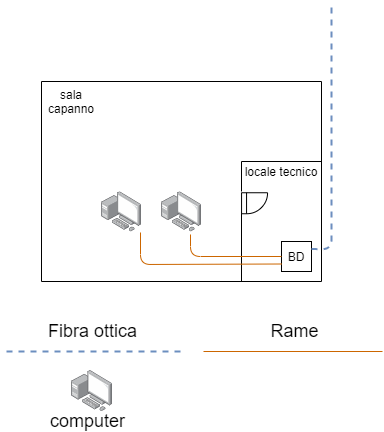

The diagram above was exported from draw.io. Its source (the exported page's mxGraphModel, read from the mxfile embedded in the PNG):
<mxGraphModel dx="1138" dy="690" grid="1" gridSize="10" guides="1" tooltips="1" connect="1" arrows="1" fold="1" page="0" pageScale="1" pageWidth="827" pageHeight="1169" math="0" shadow="0">
  <root>
    <mxCell id="tJ49xdH5jvsay-PJcqkd-0" />
    <mxCell id="tJ49xdH5jvsay-PJcqkd-1" parent="tJ49xdH5jvsay-PJcqkd-0" />
    <mxCell id="tJ49xdH5jvsay-PJcqkd-2" value="" style="endArrow=none;html=1;" parent="tJ49xdH5jvsay-PJcqkd-1" edge="1">
      <mxGeometry width="50" height="50" relative="1" as="geometry">
        <mxPoint x="240" y="400" as="sourcePoint" />
        <mxPoint x="240" y="200" as="targetPoint" />
      </mxGeometry>
    </mxCell>
    <mxCell id="tJ49xdH5jvsay-PJcqkd-3" value="" style="endArrow=none;html=1;" parent="tJ49xdH5jvsay-PJcqkd-1" edge="1">
      <mxGeometry width="50" height="50" relative="1" as="geometry">
        <mxPoint x="240" y="400" as="sourcePoint" />
        <mxPoint x="520" y="400" as="targetPoint" />
      </mxGeometry>
    </mxCell>
    <mxCell id="tJ49xdH5jvsay-PJcqkd-4" value="" style="endArrow=none;html=1;" parent="tJ49xdH5jvsay-PJcqkd-1" edge="1">
      <mxGeometry width="50" height="50" relative="1" as="geometry">
        <mxPoint x="520" y="400" as="sourcePoint" />
        <mxPoint x="520" y="200" as="targetPoint" />
      </mxGeometry>
    </mxCell>
    <mxCell id="tJ49xdH5jvsay-PJcqkd-5" value="" style="endArrow=none;html=1;" parent="tJ49xdH5jvsay-PJcqkd-1" edge="1">
      <mxGeometry width="50" height="50" relative="1" as="geometry">
        <mxPoint x="240" y="200" as="sourcePoint" />
        <mxPoint x="520" y="200" as="targetPoint" />
      </mxGeometry>
    </mxCell>
    <mxCell id="tJ49xdH5jvsay-PJcqkd-6" value="sala capanno" style="text;html=1;strokeColor=none;fillColor=none;align=center;verticalAlign=middle;whiteSpace=wrap;rounded=0;" parent="tJ49xdH5jvsay-PJcqkd-1" vertex="1">
      <mxGeometry x="250" y="210" width="40" height="20" as="geometry" />
    </mxCell>
    <mxCell id="tJ49xdH5jvsay-PJcqkd-7" value="" style="endArrow=none;html=1;" parent="tJ49xdH5jvsay-PJcqkd-1" edge="1">
      <mxGeometry width="50" height="50" relative="1" as="geometry">
        <mxPoint x="440" y="280" as="sourcePoint" />
        <mxPoint x="520" y="280" as="targetPoint" />
      </mxGeometry>
    </mxCell>
    <mxCell id="tJ49xdH5jvsay-PJcqkd-8" value="" style="endArrow=none;html=1;" parent="tJ49xdH5jvsay-PJcqkd-1" edge="1">
      <mxGeometry width="50" height="50" relative="1" as="geometry">
        <mxPoint x="440" y="400" as="sourcePoint" />
        <mxPoint x="440" y="330" as="targetPoint" />
      </mxGeometry>
    </mxCell>
    <mxCell id="tJ49xdH5jvsay-PJcqkd-9" value="" style="endArrow=none;html=1;" parent="tJ49xdH5jvsay-PJcqkd-1" edge="1">
      <mxGeometry width="50" height="50" relative="1" as="geometry">
        <mxPoint x="440" y="310" as="sourcePoint" />
        <mxPoint x="440" y="280" as="targetPoint" />
      </mxGeometry>
    </mxCell>
    <mxCell id="tJ49xdH5jvsay-PJcqkd-10" value="locale tecnico" style="text;html=1;strokeColor=none;fillColor=none;align=center;verticalAlign=middle;whiteSpace=wrap;rounded=0;" parent="tJ49xdH5jvsay-PJcqkd-1" vertex="1">
      <mxGeometry x="440" y="280" width="80" height="20" as="geometry" />
    </mxCell>
    <mxCell id="tJ49xdH5jvsay-PJcqkd-11" value="" style="verticalLabelPosition=bottom;html=1;verticalAlign=top;align=center;shape=mxgraph.floorplan.doorRight;aspect=fixed;rotation=-90;" parent="tJ49xdH5jvsay-PJcqkd-1" vertex="1">
      <mxGeometry x="440.72" y="310.59" width="21" height="22.32" as="geometry" />
    </mxCell>
    <mxCell id="gCfRtxj3VGFhgAtIUeYk-0" value="" style="points=[];aspect=fixed;html=1;align=center;shadow=0;dashed=0;image;image=img/lib/allied_telesis/computer_and_terminals/Personal_Computer_with_Server.svg;" parent="tJ49xdH5jvsay-PJcqkd-1" vertex="1">
      <mxGeometry x="300" y="310.31" width="40" height="40" as="geometry" />
    </mxCell>
    <mxCell id="gCfRtxj3VGFhgAtIUeYk-1" value="" style="points=[];aspect=fixed;html=1;align=center;shadow=0;dashed=0;image;image=img/lib/allied_telesis/computer_and_terminals/Personal_Computer_with_Server.svg;" parent="tJ49xdH5jvsay-PJcqkd-1" vertex="1">
      <mxGeometry x="360" y="310.31" width="40" height="40" as="geometry" />
    </mxCell>
    <mxCell id="efnL1IIQ_zbMEwpxUeBd-0" value="BD" style="rounded=0;whiteSpace=wrap;html=1;" vertex="1" parent="tJ49xdH5jvsay-PJcqkd-1">
      <mxGeometry x="480" y="360" width="30" height="30" as="geometry" />
    </mxCell>
    <mxCell id="efnL1IIQ_zbMEwpxUeBd-1" value="" style="endArrow=none;html=1;strokeColor=#CC6600;strokeWidth=1;exitX=0.975;exitY=1.017;exitDx=0;exitDy=0;exitPerimeter=0;entryX=0;entryY=0.75;entryDx=0;entryDy=0;" edge="1" parent="tJ49xdH5jvsay-PJcqkd-1" source="gCfRtxj3VGFhgAtIUeYk-0" target="efnL1IIQ_zbMEwpxUeBd-0">
      <mxGeometry width="50" height="50" relative="1" as="geometry">
        <mxPoint x="100" y="190" as="sourcePoint" />
        <mxPoint x="150" y="140" as="targetPoint" />
        <Array as="points">
          <mxPoint x="339" y="383" />
        </Array>
      </mxGeometry>
    </mxCell>
    <mxCell id="efnL1IIQ_zbMEwpxUeBd-2" value="" style="endArrow=none;html=1;strokeColor=#CC6600;strokeWidth=1;exitX=0.725;exitY=1.067;exitDx=0;exitDy=0;exitPerimeter=0;entryX=0;entryY=0.5;entryDx=0;entryDy=0;" edge="1" parent="tJ49xdH5jvsay-PJcqkd-1" source="gCfRtxj3VGFhgAtIUeYk-1" target="efnL1IIQ_zbMEwpxUeBd-0">
      <mxGeometry width="50" height="50" relative="1" as="geometry">
        <mxPoint x="250" y="190" as="sourcePoint" />
        <mxPoint x="300" y="140" as="targetPoint" />
        <Array as="points">
          <mxPoint x="389" y="375" />
        </Array>
      </mxGeometry>
    </mxCell>
    <mxCell id="efnL1IIQ_zbMEwpxUeBd-3" value="" style="endArrow=none;dashed=1;html=1;strokeWidth=2;exitX=1;exitY=0.25;exitDx=0;exitDy=0;fillColor=#dae8fc;strokeColor=#6c8ebf;" edge="1" parent="tJ49xdH5jvsay-PJcqkd-1" source="efnL1IIQ_zbMEwpxUeBd-0">
      <mxGeometry width="50" height="50" relative="1" as="geometry">
        <mxPoint x="570" y="200" as="sourcePoint" />
        <mxPoint x="530" y="120" as="targetPoint" />
        <Array as="points">
          <mxPoint x="530" y="368" />
        </Array>
      </mxGeometry>
    </mxCell>
    <mxCell id="xgYmecl-QMEjjSeEhQ6V-0" value="" style="endArrow=none;dashed=1;html=1;strokeWidth=2;fillColor=#dae8fc;strokeColor=#6c8ebf;exitX=0;exitY=0.5;exitDx=0;exitDy=0;" edge="1" parent="tJ49xdH5jvsay-PJcqkd-1">
      <mxGeometry width="50" height="50" relative="1" as="geometry">
        <mxPoint x="379" y="470" as="sourcePoint" />
        <mxPoint x="200" y="470" as="targetPoint" />
      </mxGeometry>
    </mxCell>
    <mxCell id="xgYmecl-QMEjjSeEhQ6V-1" value="&lt;font style=&quot;font-size: 18px&quot;&gt;Fibra ottica&lt;/font&gt;" style="text;html=1;align=center;verticalAlign=middle;resizable=0;points=[];autosize=1;" vertex="1" parent="tJ49xdH5jvsay-PJcqkd-1">
      <mxGeometry x="241" y="440" width="100" height="20" as="geometry" />
    </mxCell>
    <mxCell id="xgYmecl-QMEjjSeEhQ6V-2" value="" style="endArrow=none;html=1;strokeWidth=1;fillColor=#dae8fc;exitX=0;exitY=0.5;exitDx=0;exitDy=0;strokeColor=#CC6600;" edge="1" parent="tJ49xdH5jvsay-PJcqkd-1">
      <mxGeometry width="50" height="50" relative="1" as="geometry">
        <mxPoint x="581" y="470" as="sourcePoint" />
        <mxPoint x="402" y="470" as="targetPoint" />
      </mxGeometry>
    </mxCell>
    <mxCell id="xgYmecl-QMEjjSeEhQ6V-3" value="&lt;font style=&quot;font-size: 18px&quot;&gt;Rame&lt;/font&gt;" style="text;html=1;align=center;verticalAlign=middle;resizable=0;points=[];autosize=1;" vertex="1" parent="tJ49xdH5jvsay-PJcqkd-1">
      <mxGeometry x="463" y="440" width="60" height="20" as="geometry" />
    </mxCell>
    <mxCell id="4Ny_0_f4AIWOfAdfgSV7-0" value="" style="points=[];aspect=fixed;html=1;align=center;shadow=0;dashed=0;image;image=img/lib/allied_telesis/computer_and_terminals/Personal_Computer_with_Server.svg;" vertex="1" parent="tJ49xdH5jvsay-PJcqkd-1">
      <mxGeometry x="270" y="489" width="41" height="41" as="geometry" />
    </mxCell>
    <mxCell id="4Ny_0_f4AIWOfAdfgSV7-1" value="&lt;font style=&quot;font-size: 18px&quot;&gt;computer&lt;/font&gt;" style="text;html=1;align=center;verticalAlign=middle;resizable=0;points=[];autosize=1;" vertex="1" parent="tJ49xdH5jvsay-PJcqkd-1">
      <mxGeometry x="241" y="530" width="90" height="20" as="geometry" />
    </mxCell>
  </root>
</mxGraphModel>